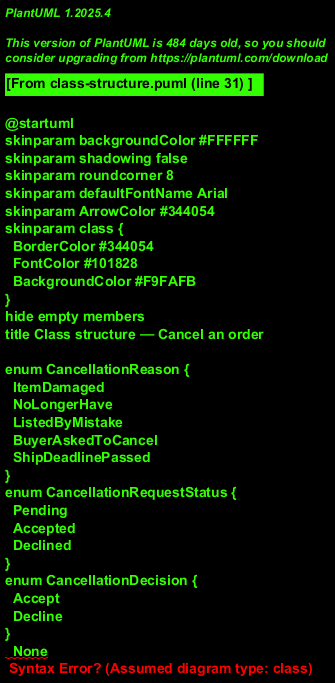

The diagram above was rendered by PlantUML. Its source (embedded in the PNG):
@startuml
skinparam backgroundColor #FFFFFF
skinparam shadowing false
skinparam roundcorner 8
skinparam defaultFontName Arial
skinparam ArrowColor #344054
skinparam class {
  BorderColor #344054
  FontColor #101828
  BackgroundColor #F9FAFB
}
hide empty members
title Class structure — Cancel an order

enum CancellationReason {
  ItemDamaged
  NoLongerHave
  ListedByMistake
  BuyerAskedToCancel
  ShipDeadlinePassed
}
enum CancellationRequestStatus {
  Pending
  Accepted
  Declined
}
enum CancellationDecision {
  Accept
  Decline
}
  None
  Reserved
  PaidOrder
  OrderPastPaid
}
class Order <<see ship-order>> {
  +OrderStatus Status
  +CancellationReason? CancellationReason
  +string? CancellationNote
  +Cancel(reason, note, actor, at): void
}
class CancellationRequest {
  +Guid Id
  +Guid OrderId
  +string? Message
  +CancellationRequestStatus Status
  +DateTimeOffset RequestedAt
  +DateTimeOffset? RespondedAt
  +Accept(at): void
  +Decline(at): void
}
class CancelOrderCommand {
  +Guid OrderId
  +CancellationReason Reason
  +string? Note
  +OrderActorType ActorType
  +Guid? ActorId
}
class CancelOrderCommandValidator
class CancelOrderCommandHandler {
  +Handle(cmd): Task<SaleDetailDto>
}
class RequestCancellationCommand {
  +Guid OrderId
  +string? Message
}
class RequestCancellationCommandHandler
class RespondToCancellationCommand {
  +Guid OrderId
  +CancellationDecision Decision
}
class RespondToCancellationCommandHandler
class RefundRequester {
  +RequestFullRefund(order, reason): Refund
}
class Refund <<see checkout-and-pay>>
class Listing <<listings subsystem>> {
  +RemoveAfterCancellation(clock): void
  +Relist(clock): void
}
interface INotificationPublisher <<notifications subsystem>> {
  +Enqueue(type, recipientMemberId, model): void
}
Order "1" *-- "0..1" CancellationRequest
Order --> CancellationReason
CancellationRequest --> CancellationRequestStatus
CancelOrderCommandHandler ..> CancelOrderCommand : handles
CancelOrderCommandValidator ..> CancelOrderCommand : validates
CancelOrderCommandHandler --> Order : Cancel
CancelOrderCommandHandler --> Listing : RemoveAfterCancellation
CancelOrderCommandHandler ..> RefundRequester
CancelOrderCommandHandler ..> INotificationPublisher
RefundRequester ..> Refund : creates
RequestCancellationCommandHandler ..> RequestCancellationCommand : handles
RequestCancellationCommandHandler --> CancellationRequest : creates
RespondToCancellationCommandHandler ..> RespondToCancellationCommand : handles
RespondToCancellationCommandHandler --> CancellationRequest : Accept / Decline
RespondToCancellationCommandHandler ..> CancelOrderCommand : sends on accept
@enduml